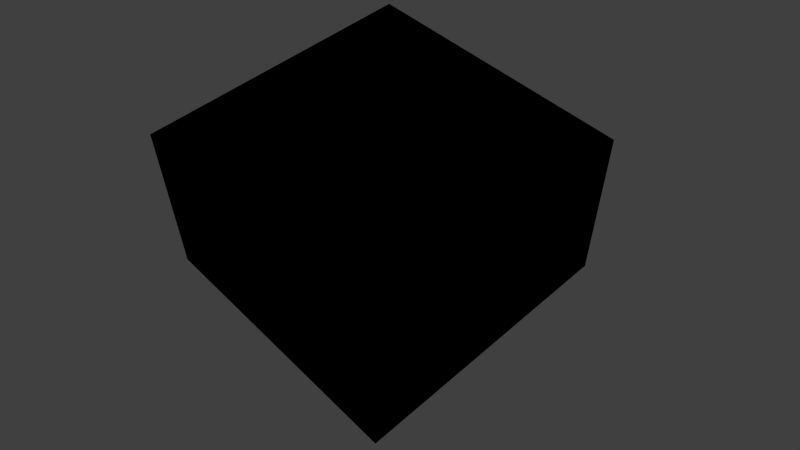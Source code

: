 # Source: test_suite.blend  (saved by Blender 2.63.0; exported with 4.5.12 LTS)
import bpy
from mathutils import Matrix  # noqa: F401  (used for matrix-valued properties, if any)

bpy.ops.wm.read_factory_settings(use_empty=True)
scene = bpy.context.scene
scene.name = 'test_1'

# ---- collections
col_collection_1 = bpy.data.collections.new('Collection 1'); scene.collection.children.link(col_collection_1)

# ---- materials (node trees are filled in below, after node groups)
mat_burner_bc = bpy.data.materials.new('Burner bc')
mat_burner_bc.alpha_threshold = 0.0
mat_burner_bc.use_transparent_shadow = False
mat_burner_bc.diffuse_color = (0.8, 0.0, 0.0, 1.0)
mat_burner_bc.roughness = 0.5
mat_burner_bc.line_color = (0.0, 0.0, 0.0, 1.0)
mat_open = bpy.data.materials.new('OPEN')
mat_open.alpha_threshold = 0.0
mat_open.use_transparent_shadow = False
mat_open.diffuse_color = (0.2, 0.8, 0.8, 1.0)
mat_open.roughness = 0.5
mat_open.line_color = (0.0, 0.0, 0.0, 0.2)
mat_other = bpy.data.materials.new('Other')
mat_other.alpha_threshold = 0.0
mat_other.use_transparent_shadow = False
mat_other.diffuse_color = (0.8, 0.3602, 0.7333, 1.0)
mat_other.roughness = 0.5
mat_other.line_color = (0.0, 0.0, 0.0, 1.0)
mat_glass = bpy.data.materials.new('Glass')
mat_glass.alpha_threshold = 0.0
mat_glass.use_transparent_shadow = False
mat_glass.diffuse_color = (0.0, 0.8, 0.7811, 1.0)
mat_glass.roughness = 0.5
mat_glass.line_color = (0.0, 0.0, 0.0, 0.2)
mat_gypsum_wall = bpy.data.materials.new('Gypsum wall')
mat_gypsum_wall.alpha_threshold = 0.0
mat_gypsum_wall.use_transparent_shadow = False
mat_gypsum_wall.diffuse_color = (0.6094, 0.8, 0.5639, 1.0)
mat_gypsum_wall.roughness = 0.5
mat_gypsum_wall.line_color = (0.0, 0.0, 0.0, 1.0)
mat_inert = bpy.data.materials.new('INERT')
mat_inert.alpha_threshold = 0.0
mat_inert.use_transparent_shadow = False
mat_inert.diffuse_color = (0.8, 0.8, 0.2, 1.0)
mat_inert.roughness = 0.5
mat_inert.line_color = (0.0, 0.0, 0.0, 1.0)

# ---- material node trees

# ---- world
world_world = bpy.data.worlds.new('World'); scene.world = world_world
world_world.color = (0.05088, 0.05088, 0.05088)
world_world.use_sun_shadow = False
world_world.sun_shadow_jitter_overblur = 0.0
world_world.cycles.sampling_method = 'MANUAL'
world_world.cycles.sample_map_resolution = 256

# ---- cameras
cam_camera = bpy.data.cameras.new('Camera')
cam_camera.clip_end = 100.0
cam_camera.lens = 35.0
cam_camera.sensor_width = 32.0
cam_camera.sensor_height = 18.0
cam_camera.ortho_scale = 7.314
cam_camera.dof.focus_distance = 0.0
cam_camera.dof.aperture_fstop = 128.0

# ---- lights
light_lamp = bpy.data.lights.new('Lamp', 'POINT')
light_lamp.transmission_factor = 0.0
light_lamp.energy = 100.0
light_lamp.shadow_buffer_clip_start = 0.5
light_lamp.shadow_soft_size = 1.0
light_lamp.shadow_maximum_resolution = 0.006
light_lamp.use_absolute_resolution = True
light_lamp.cycles.use_multiple_importance_sampling = False
light_spot = bpy.data.lights.new('Spot', 'POINT')
light_spot.transmission_factor = 0.0
light_spot.cutoff_distance = 30.0
light_spot.energy = 100.0
light_spot.shadow_buffer_clip_start = 1.001
light_spot.shadow_soft_size = 1.0
light_spot.shadow_maximum_resolution = 0.006
light_spot.use_absolute_resolution = True
light_spot.cycles.use_multiple_importance_sampling = False

# ---- meshes
me_mesh_007 = bpy.data.meshes.new('Mesh.007')
me_mesh_007.from_pydata([(-1.0, 1.0, 1.002), (-1.0, -1.0, 1.002), (1.0, -1.0, 1.002), (1.0, 1.0, 1.002)], [], [(0, 1, 2, 3)])
me_mesh_007.materials.append(mat_burner_bc)
me_mesh_007.use_remesh_preserve_volume = False
me_mesh_007.use_remesh_preserve_attributes = False
me_mesh_007.use_mirror_vertex_groups = False
me_mesh_007.update()
me_external_bc = bpy.data.meshes.new('External bc')
me_external_bc.from_pydata([(1.0, 1.0, 0.0), (1.0, -1.0, 0.0), (-1.0, -1.0, 0.0), (-1.0, 1.0, 0.0), (-1.0, 1.0, 3.0), (-1.0, -1.0, 3.0), (1.0, -1.0, 3.0), (1.0, 1.0, 3.0)], [], [(2, 3, 4, 5), (3, 0, 7, 4), (0, 1, 6, 7), (1, 2, 5, 6), (5, 4, 7, 6)])
me_external_bc.materials.append(mat_open)
me_external_bc.use_remesh_preserve_volume = False
me_external_bc.use_remesh_preserve_attributes = False
me_external_bc.use_mirror_vertex_groups = False
me_external_bc.update()
me_mesh_011 = bpy.data.meshes.new('Mesh.011')
me_mesh_011.from_pydata([(0.1414, 0.1414, 0.0), (0.1782, -0.0908, 0.0), (-0.03129, -0.1975, 0.0), (-0.1975, -0.03129, 0.0), (-0.0908, 0.1782, 0.0), (0.0, 0.0, 0.0)], [], [(5, 0, 1), (5, 1, 2), (5, 2, 3), (5, 3, 4), (4, 0, 5)])
me_mesh_011.materials.append(mat_other)
me_mesh_011.use_remesh_preserve_volume = False
me_mesh_011.use_remesh_preserve_attributes = False
me_mesh_011.use_mirror_vertex_groups = False
me_mesh_011.update()
me_mesh_010 = bpy.data.meshes.new('Mesh.010')
me_mesh_010.from_pydata([(-1.4, 0.5, 8.97e-07), (-1.4, -0.5, 8.97e-07), (-1.541, 0.5, 9.877e-07), (-1.541, -0.5, 9.877e-07), (-1.4, 0.5, 2.0), (-1.541, 0.5, 2.0), (-1.4, -0.5, 2.0), (-1.541, -0.5, 2.0)], [], [(1, 0, 2, 3), (2, 0, 4, 5), (1, 3, 7, 6), (0, 1, 6, 4), (3, 2, 5, 7), (7, 5, 4, 6)])
me_mesh_010.materials.append(mat_glass)
me_mesh_010.use_remesh_preserve_volume = False
me_mesh_010.use_remesh_preserve_attributes = False
me_mesh_010.use_mirror_vertex_groups = False
me_mesh_010.update()
me_mesh_684 = bpy.data.meshes.new('Mesh.684')
me_mesh_684.from_pydata([(-1.0, -1.0, 0.0), (-1.0, -1.0, 0.3), (-1.0, -1.0, 0.6), (-1.0, -1.0, 0.9), (-1.0, -1.0, 1.2), (-1.0, -1.0, 1.5), (-1.0, -1.0, 1.8), (-1.0, -1.0, 2.1), (-1.0, -1.0, 2.4)], [(7, 8), (6, 7), (5, 6), (4, 5), (3, 4), (2, 3), (1, 2), (0, 1)], [])
me_mesh_684.materials.append(mat_other)
me_mesh_684.use_remesh_preserve_volume = False
me_mesh_684.use_remesh_preserve_attributes = False
me_mesh_684.use_mirror_vertex_groups = False
me_mesh_684.update()
me_mesh_683 = bpy.data.meshes.new('Mesh.683')
me_mesh_683.from_pydata([(1.217, 0.04278, 0.0), (0.02946, -1.235, 0.0), (-1.271, 1.307, 0.0)], [(0, 2), (1, 2)], [])
me_mesh_683.materials.append(mat_other)
me_mesh_683.use_remesh_preserve_volume = False
me_mesh_683.use_remesh_preserve_attributes = False
me_mesh_683.use_mirror_vertex_groups = False
me_mesh_683.update()
me_mesh_682 = bpy.data.meshes.new('Mesh.682')
me_mesh_682.from_pydata([(0.1414, 0.1414, 0.0), (0.1782, -0.0908, 0.0), (-0.03129, -0.1975, 0.0), (-0.1975, -0.03129, 0.0), (-0.0908, 0.1782, 0.0), (0.0, 0.0, 0.0)], [], [(5, 0, 1), (5, 1, 2), (5, 2, 3), (5, 3, 4), (4, 0, 5)])
me_mesh_682.materials.append(mat_other)
me_mesh_682.use_remesh_preserve_volume = False
me_mesh_682.use_remesh_preserve_attributes = False
me_mesh_682.use_mirror_vertex_groups = False
me_mesh_682.update()
me_mesh_106 = bpy.data.meshes.new('Mesh.106')
me_mesh_106.from_pydata([(1.0, 1.0, 0.5), (1.0, -1.0, 0.5), (-1.0, -1.0, 0.5), (-1.0, 1.0, 0.5), (-2.0, -1.0, 2.0), (-2.0, -1.0, 4.0), (-2.0, 1.0, 4.0), (-2.0, 1.0, 2.0)], [], [(0, 3, 2, 1), (6, 5, 4, 7)])
me_mesh_106.materials.append(mat_other)
me_mesh_106.use_remesh_preserve_volume = False
me_mesh_106.use_remesh_preserve_attributes = False
me_mesh_106.use_mirror_vertex_groups = False
me_mesh_106.update()
me_mesh_105 = bpy.data.meshes.new('Mesh.105')
me_mesh_105.from_pydata([(1.0, 1.0, 0.0), (1.0, -1.0, 0.0), (-1.0, -1.0, 0.0), (-1.0, 1.0, 0.0), (-2.5, -1.0, 2.0), (-2.5, -1.0, 4.0), (-2.5, 1.0, 4.0), (-2.5, 1.0, 2.0)], [], [(0, 3, 2, 1), (6, 5, 4, 7)])
me_mesh_105.materials.append(mat_other)
me_mesh_105.use_remesh_preserve_volume = False
me_mesh_105.use_remesh_preserve_attributes = False
me_mesh_105.use_mirror_vertex_groups = False
me_mesh_105.update()
me_mesh_004 = bpy.data.meshes.new('Mesh.004')
me_mesh_004.from_pydata([(1.0, 1.0, -1.0), (1.0, -1.0, -1.0), (-1.0, -1.0, -1.0), (-1.0, 1.0, -1.0), (-1.0, 1.0, 1.0), (-1.0, -1.0, 1.0), (1.0, -1.0, 1.0), (1.0, 1.0, 1.0)], [], [(0, 1, 2, 3), (0, 7, 6, 1), (1, 6, 5, 2), (2, 5, 4, 3), (7, 0, 3, 4), (4, 5, 6, 7)])
me_mesh_004.materials.append(mat_gypsum_wall)
me_mesh_004.use_remesh_preserve_volume = False
me_mesh_004.use_remesh_preserve_attributes = False
me_mesh_004.use_mirror_vertex_groups = False
me_mesh_004.update()
me_ceiling = bpy.data.meshes.new('Ceiling')
me_ceiling.from_pydata([(-4.768e-07, -1.4, 3.2), (0.3623, -1.352, 3.2), (0.7, -1.212, 3.2), (0.9899, -0.9899, 3.2), (1.212, -0.7, 3.2), (1.352, -0.3623, 3.2), (1.4, 0.0, 3.2), (1.4, 1.4, 3.2), (-1.4, 1.4, 3.2), (-1.4, -1.4, 3.2), (-4.768e-07, -1.4, 3.0), (0.3623, -1.352, 3.0), (0.7, -1.212, 3.0), (0.9899, -0.9899, 3.0), (1.212, -0.7, 3.0), (1.352, -0.3623, 3.0), (1.4, 0.0, 3.0), (1.4, 1.4, 3.0), (-1.4, 1.4, 3.0), (-1.4, -1.4, 3.0)], [], [(8, 6, 7), (6, 0, 5), (3, 4, 1), (3, 1, 2), (5, 0, 1, 4), (9, 0, 6, 8), (17, 16, 18), (15, 10, 16), (11, 14, 13), (12, 11, 13), (11, 10, 15, 14), (16, 10, 19, 18), (2, 1, 11, 12), (1, 0, 10, 11), (6, 5, 15, 16), (7, 6, 16, 17), (9, 8, 18, 19), (5, 4, 14, 15), (3, 2, 12, 13), (4, 3, 13, 14), (8, 7, 17, 18), (0, 9, 19, 10)])
me_ceiling.materials.append(mat_gypsum_wall)
me_ceiling.use_remesh_preserve_volume = False
me_ceiling.use_remesh_preserve_attributes = False
me_ceiling.use_mirror_vertex_groups = False
me_ceiling.update()
me_mesh_002 = bpy.data.meshes.new('Mesh.002')
me_mesh_002.from_pydata([(0.8133, -1.377, 0.0), (0.8288, -1.366, 1.146), (0.8, -1.386, 1.16), (1.381, -0.8075, 3.0), (1.366, -0.8288, 1.854), (1.386, -0.8, 1.84), (0.6769, -1.438, 1.309), (0.6389, -1.454, 1.5), (0.4267, -1.542, 0.0), (0.6769, -1.438, 1.691), (0.8, -1.386, 1.84), (0.7954, -1.388, 3.0), (1.388, -0.7954, 0.0), (1.438, -0.6769, 1.309), (1.386, -0.8, 1.16), (0.8288, -1.366, 1.854), (0.9586, -1.266, 1.038), (1.366, -0.8288, 1.146), (1.137, -1.125, 0.0), (1.266, -0.9586, 1.038), (1.125, -1.137, 1.0), (1.454, -0.6389, 1.5), (1.438, -0.6769, 1.691), (1.542, -0.4267, 3.0), (0.9687, -1.258, 1.962), (1.258, -0.9687, 1.962), (1.131, -1.131, 3.0), (1.131, -1.131, 2.0), (0.7, -1.212, 1.16), (0.707, -1.207, 1.146), (0.7, -1.212, 0.0), (1.212, -0.7, 1.84), (1.207, -0.707, 1.854), (1.212, -0.7, 3.0), (0.3623, -1.352, 0.0), (0.5623, -1.269, 1.5), (0.6004, -1.254, 1.309), (0.7, -1.212, 3.0), (0.7, -1.212, 1.84), (0.6004, -1.254, 1.691), (1.212, -0.7, 1.16), (1.254, -0.6004, 1.309), (1.212, -0.7, 0.0), (0.707, -1.207, 1.854), (0.8368, -1.107, 1.038), (1.207, -0.707, 1.146), (0.9899, -0.99, 1.0), (1.107, -0.8368, 1.038), (0.9899, -0.9899, 0.0), (1.269, -0.5623, 1.5), (1.352, -0.3623, 3.0), (1.254, -0.6004, 1.691), (1.107, -0.8368, 1.962), (0.8368, -1.107, 1.962), (0.9899, -0.9899, 3.0), (0.9899, -0.9899, 2.0), (0.01308, -1.6, 0.0), (0.4141, -1.545, 3.0), (0.01308, -1.6, 3.0), (1.545, -0.4141, 0.0), (1.6, -0.01308, 0.0), (1.6, -0.01308, 3.0), (-1.541, -1.541, 3.0), (-1.541, -1.541, 0.0), (1.541, 1.541, 0.0), (1.541, 1.541, 3.0), (-1.541, 1.541, 0.0), (-1.541, 1.541, 3.0), (0.3623, -1.352, 3.0), (-5.722e-07, -1.4, 0.0), (-5.722e-07, -1.4, 3.0), (1.352, -0.3623, 0.0), (1.4, 0.0, 3.0), (1.4, 0.0, 0.0), (-1.4, -1.4, 3.0), (-1.4, -1.4, 0.0), (1.4, 1.4, 3.0), (1.4, 1.4, 0.0), (-1.4, 1.4, 0.0), (-1.4, 1.4, 3.0), (-1.541, -0.5, 9.877e-07), (-1.541, 0.5, 9.877e-07), (-1.4, -0.5, 8.97e-07), (-1.4, -0.5, 2.0), (-1.541, 0.5, 2.0), (-1.4, 0.5, 2.0), (-1.541, -0.5, 2.0), (-1.4, 0.5, 8.97e-07)], [], [(0, 1, 2), (3, 4, 5), (6, 7, 8), (9, 10, 11), (12, 13, 14), (7, 9, 11), (11, 10, 15), (0, 16, 1), (12, 14, 17), (18, 19, 20), (16, 0, 20), (12, 21, 13), (22, 21, 23), (20, 0, 18), (24, 25, 26), (24, 27, 25), (28, 29, 30), (31, 32, 33), (34, 35, 36), (37, 38, 39), (40, 41, 42), (37, 39, 35), (43, 38, 37), (29, 44, 30), (45, 40, 42), (46, 47, 48), (30, 44, 46), (41, 49, 42), (50, 49, 51), (30, 46, 48), (52, 53, 54), (52, 55, 53), (56, 8, 57, 58), (8, 7, 11, 57), (12, 59, 23, 21), (59, 60, 61, 23), (56, 58, 62, 63), (60, 64, 65, 61), (12, 17, 19, 18), (0, 2, 6, 8), (3, 5, 22, 23), (11, 15, 24, 26), (25, 4, 3, 26), (65, 64, 66, 67), (68, 34, 69, 70), (37, 35, 34, 68), (50, 71, 42, 49), (72, 73, 71, 50), (74, 70, 69, 75), (76, 77, 73, 72), (47, 45, 42, 48), (36, 28, 30, 34), (51, 31, 33, 50), (53, 43, 37, 54), (33, 32, 52, 54), (78, 77, 76, 79), (64, 60, 73, 77), (25, 27, 55, 52), (11, 26, 54, 37), (21, 22, 51, 49), (56, 63, 75, 69), (17, 14, 40, 45), (60, 59, 71, 73), (9, 7, 35, 39), (67, 62, 74, 79), (2, 1, 29, 28), (66, 64, 77, 78), (57, 11, 37, 68), (23, 61, 72, 50), (0, 8, 34, 30), (1, 16, 44, 29), (4, 25, 52, 32), (58, 57, 68, 70), (26, 3, 33, 54), (27, 24, 53, 55), (59, 12, 42, 71), (3, 23, 50, 33), (24, 15, 43, 53), (65, 67, 79, 76), (13, 21, 49, 41), (14, 13, 41, 40), (62, 58, 70, 74), (22, 5, 31, 51), (10, 9, 39, 38), (61, 65, 76, 72), (15, 10, 38, 43), (20, 19, 47, 46), (18, 0, 30, 48), (16, 20, 46, 44), (19, 17, 45, 47), (5, 4, 32, 31), (6, 2, 28, 36), (8, 56, 69, 34), (12, 18, 48, 42), (7, 6, 36, 35), (75, 82, 83, 74), (81, 84, 67, 66), (83, 85, 79, 74), (62, 86, 80, 63), (84, 86, 62, 67), (80, 86, 83, 82), (85, 87, 78, 79), (81, 87, 85, 84), (84, 85, 83, 86), (63, 80, 82, 75), (66, 78, 87, 81)])
me_mesh_002.materials.append(mat_gypsum_wall)
me_mesh_002.use_remesh_preserve_volume = False
me_mesh_002.use_remesh_preserve_attributes = False
me_mesh_002.use_mirror_vertex_groups = False
me_mesh_002.update()
me_domain = bpy.data.meshes.new('Domain')
me_domain.from_pydata([(1.0, 1.0, 0.0), (1.0, -1.0, 0.0), (-1.0, -1.0, 0.0), (-1.0, 1.0, 0.0), (-1.0, 1.0, 3.0), (-1.0, -1.0, 3.0), (1.0, -1.0, 3.0), (1.0, 1.0, 3.0)], [], [(2, 3, 4, 5), (3, 0, 7, 4), (0, 1, 6, 7), (1, 2, 5, 6), (5, 4, 7, 6)])
me_domain.materials.append(mat_other)
me_domain.use_remesh_preserve_volume = False
me_domain.use_remesh_preserve_attributes = False
me_domain.use_mirror_vertex_groups = False
me_domain.update()
me_mesh = bpy.data.meshes.new('Mesh')
me_mesh.from_pydata([(1.0, 1.0, 0.0), (1.0, -1.0, 0.0), (-1.0, -1.0, 0.0), (-1.0, 1.0, 0.0)], [], [(0, 3, 2, 1)])
me_mesh.materials.append(mat_inert)
me_mesh.use_remesh_preserve_volume = False
me_mesh.use_remesh_preserve_attributes = False
me_mesh.use_mirror_vertex_groups = False
me_mesh.update()

# ---- objects
ob_burner = bpy.data.objects.new('Burner', me_mesh_007)
ob_external_bc = bpy.data.objects.new('External bc', me_external_bc)
ob_lamp2 = bpy.data.objects.new('Lamp2', light_lamp)
ob_point_door_breaker = bpy.data.objects.new('Point door breaker', me_mesh_011)
ob_glass_door = bpy.data.objects.new('Glass door', me_mesh_010)
ob_thermocouple_serie = bpy.data.objects.new('Thermocouple serie', me_mesh_684)
ob_beam_detectors = bpy.data.objects.new('Beam detectors', me_mesh_683)
ob_point_smoke_detector = bpy.data.objects.new('Point smoke detector', me_mesh_682)
ob_slices_of_visibility = bpy.data.objects.new('Slices of visibility', me_mesh_106)
ob_slices_of_temp = bpy.data.objects.new('Slices of temp', me_mesh_105)
ob_box = bpy.data.objects.new('Box', me_mesh_004)
ob_ceiling = bpy.data.objects.new('Ceiling', me_ceiling)
ob_wall = bpy.data.objects.new('Wall', me_mesh_002)
ob_domain = bpy.data.objects.new('Domain', me_domain)
ob_ground = bpy.data.objects.new('Ground', me_mesh)
ob_lamp = bpy.data.objects.new('Lamp', light_spot)
ob_camera = bpy.data.objects.new('Camera', cam_camera)

# ---- transforms, parenting, visibility, modifiers, constraints
ob_burner.location = (-0.4, -0.4, 0.5)
ob_burner.scale = (0.25, 0.25, 0.5)
ob_burner.empty_display_type = 'ARROWS'
ob_burner.lineart.crease_threshold = 0.0
ob_external_bc.location = (0.0, 0.0, 0.0)
ob_external_bc.scale = (2.5, 2.5, 1.0)
ob_external_bc.empty_display_type = 'ARROWS'
ob_external_bc.show_transparent = True
ob_external_bc.lineart.crease_threshold = 0.0
ob_lamp2.location = (-3.944, -2.239, 1.214)
ob_lamp2.empty_display_type = 'ARROWS'
ob_lamp2.lineart.crease_threshold = 0.0
ob_point_door_breaker.location = (-1.3, 0.0, 2.0)
ob_point_door_breaker.empty_display_type = 'ARROWS'
ob_point_door_breaker.lineart.crease_threshold = 0.0
ob_glass_door.location = (-0.45, 0.0, 0.0)
ob_glass_door.scale = (0.7071, 1.0, 1.0)
ob_glass_door.empty_display_type = 'ARROWS'
ob_glass_door.show_transparent = True
ob_glass_door.lineart.crease_threshold = 0.0
ob_thermocouple_serie.location = (1.0, 1.0, 0.1)
ob_thermocouple_serie.empty_display_type = 'ARROWS'
ob_thermocouple_serie.show_axis = True
ob_thermocouple_serie.lineart.crease_threshold = 0.0
ob_beam_detectors.location = (0.0, 0.0, 2.5)
ob_beam_detectors.scale = (1.0, 1.0, 1.0)
ob_beam_detectors.empty_display_type = 'ARROWS'
ob_beam_detectors.display_type = 'WIRE'
ob_beam_detectors.lineart.crease_threshold = 0.0
ob_point_smoke_detector.location = (0.0, 0.0, 2.7)
ob_point_smoke_detector.empty_display_type = 'ARROWS'
ob_point_smoke_detector.lineart.crease_threshold = 0.0
ob_slices_of_visibility.location = (2.5, 0.6, 0.0)
ob_slices_of_visibility.rotation_euler = (1.571, 0.0, 0.0)
ob_slices_of_visibility.empty_display_type = 'ARROWS'
ob_slices_of_visibility.hide_render = True
ob_slices_of_visibility.lineart.crease_threshold = 0.0
ob_slices_of_temp.location = (2.5, 0.6, 0.0)
ob_slices_of_temp.rotation_euler = (1.571, 0.0, 0.0)
ob_slices_of_temp.empty_display_type = 'ARROWS'
ob_slices_of_temp.hide_render = True
ob_slices_of_temp.lineart.crease_threshold = 0.0
ob_box.location = (-0.4, -0.4, 0.5)
ob_box.scale = (0.25, 0.25, 0.5)
ob_box.empty_display_type = 'ARROWS'
ob_box.lineart.crease_threshold = 0.0
ob_ceiling.location = (0.0, 0.0, -0.2)
ob_ceiling.empty_display_type = 'ARROWS'
ob_ceiling.hide_viewport = True
ob_ceiling.lineart.crease_threshold = 0.0
ob_wall.location = (0.0, 0.0, 0.0)
ob_wall.empty_display_type = 'ARROWS'
ob_wall.show_transparent = True
ob_wall.lineart.crease_threshold = 0.0
ob_domain.location = (0.0, 0.0, 0.0)
ob_domain.scale = (2.5, 2.5, 1.0)
ob_domain.empty_display_type = 'ARROWS'
ob_domain.hide_viewport = True
ob_domain.lineart.crease_threshold = 0.0
ob_ground.location = (0.0, 0.0, 0.0)
ob_ground.scale = (2.5, 2.5, 1.0)
ob_ground.empty_display_type = 'ARROWS'
ob_ground.lineart.crease_threshold = 0.0
ob_lamp.location = (2.076, 2.005, 6.904)
ob_lamp.rotation_euler = (0.6503, 0.05522, 2.215)
ob_lamp.lock_rotations_4d = False
ob_lamp.empty_display_type = 'ARROWS'
ob_lamp.color = (0.0, 0.0, 0.0, 0.0)
ob_lamp.lineart.crease_threshold = 0.0
ob_camera.location = (7.481, -6.508, 12.0)
ob_camera.rotation_euler = (0.733, 0.01082, 0.8149)
ob_camera.lock_rotations_4d = False
ob_camera.empty_display_type = 'ARROWS'
ob_camera.color = (0.0, 0.0, 0.0, 0.0)
ob_camera.display_type = 'WIRE'
ob_camera.lineart.crease_threshold = 0.0

# ---- collection membership
col_collection_1.objects.link(ob_burner)
col_collection_1.objects.link(ob_external_bc)
col_collection_1.objects.link(ob_lamp2)
col_collection_1.objects.link(ob_point_door_breaker)
col_collection_1.objects.link(ob_glass_door)
col_collection_1.objects.link(ob_thermocouple_serie)
col_collection_1.objects.link(ob_beam_detectors)
col_collection_1.objects.link(ob_point_smoke_detector)
col_collection_1.objects.link(ob_slices_of_visibility)
col_collection_1.objects.link(ob_slices_of_temp)
col_collection_1.objects.link(ob_box)
col_collection_1.objects.link(ob_ceiling)
col_collection_1.objects.link(ob_wall)
col_collection_1.objects.link(ob_domain)
col_collection_1.objects.link(ob_ground)
col_collection_1.objects.link(ob_lamp)
col_collection_1.objects.link(ob_camera)

# ---- scene / render settings (as saved in the file)
scene.camera = ob_camera
scene.frame_start = 1; scene.frame_end = 250; scene.frame_set(0)
scene.render.engine = 'BLENDER_EEVEE_NEXT'
scene.render.image_settings.color_mode = 'RGB'
scene.render.image_settings.compression = 90
scene.render.resolution_percentage = 25
scene.render.pixel_aspect_x = 100.0
scene.render.pixel_aspect_y = 100.0
scene.render.dither_intensity = 0.0
scene.render.bake_margin = 2
scene.render.bake_bias = 0.0
scene.cycles.use_denoising = False
scene.cycles.samples = 10
scene.cycles.sampling_pattern = 'TABULATED_SOBOL'
scene.cycles.light_sampling_threshold = 0.0
scene.cycles.use_adaptive_sampling = False
scene.cycles.use_light_tree = False
scene.cycles.blur_glossy = 0.0
scene.cycles.volume_bounces = 1
scene.cycles.pixel_filter_type = 'GAUSSIAN'
scene.cycles.sample_clamp_indirect = 0.0
scene.view_settings.view_transform = 'Standard'
bpy.context.view_layer.update()
